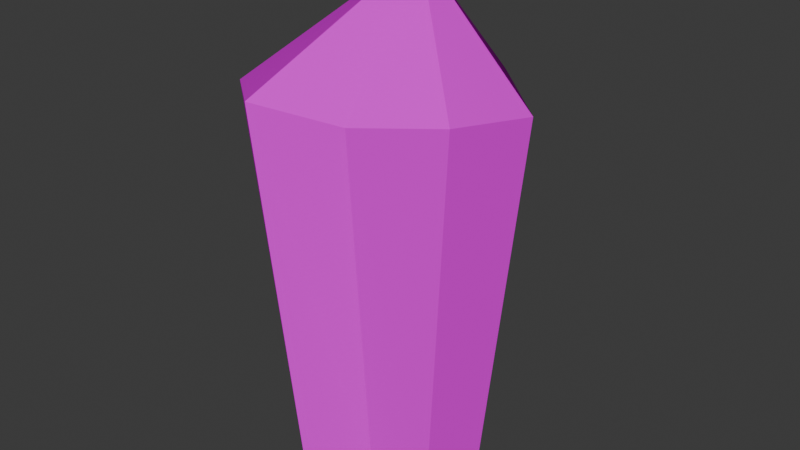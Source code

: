 # Source: big_crystal.blend  (saved by Blender 5.2.44; exported with 4.5.12 LTS)
import bpy
from mathutils import Matrix  # noqa: F401  (used for matrix-valued properties, if any)

bpy.ops.wm.read_factory_settings(use_empty=True)
scene = bpy.context.scene
scene.name = 'Scene'

# ---- collections
col_collection = bpy.data.collections.new('Collection'); scene.collection.children.link(col_collection)

# ---- images (referenced by path relative to the original .blend; pixels are not part of the script)
import os
ASSET_DIR = os.environ.get("B2B_ASSET_DIR", "")  # directory of the original .blend (textures are referenced by path, not embedded)
HERE = os.path.dirname(os.path.abspath(__file__))  # packed textures are extracted next to this script under _unpacked/

def load_image(name, relpath, width, height, colorspace="sRGB"):
    """Load a texture the original file referenced (path relative to the .blend, or extracted next to this script)."""
    p = next((c for c in (os.path.join(HERE, relpath), os.path.join(ASSET_DIR, relpath)) if relpath and os.path.exists(c)), "")
    if p:
        img = bpy.data.images.load(p, check_existing=True)
        img.name = name
    else:  # same state as the original file: an image datablock whose file is absent (Cycles renders it pink)
        img = bpy.data.images.new(name, width, height)
        img.source = "FILE"
        img.filepath = "//" + (relpath or name)
    img.colorspace_settings.name = colorspace
    return img
img_crystal_png = load_image('crystal.png', 'crystal.png', 1024, 1024, 'sRGB')

# ---- materials (node trees are filled in below, after node groups)
mat_material_001 = bpy.data.materials.new('Material.001')

# ---- material node trees
mat_material_001.use_nodes = True; mat_material_001.node_tree.nodes.clear()
_N = mat_material_001.node_tree.nodes; _L = mat_material_001.node_tree.links
n0 = _N.new('ShaderNodeBsdfPrincipled'); n0.name = 'Principled BSDF'; n0.location = (-200, 100)
n0.inputs[2].default_value = 0.4364
n0.inputs[3].default_value = 1.0
n0.inputs[10].default_value = 0.005
n1 = _N.new('ShaderNodeOutputMaterial'); n1.name = 'Material Output'; n1.location = (267, 119)
n2 = _N.new('ShaderNodeTexImage'); n2.name = 'Image Texture'; n2.location = (-513, 113)
n2.image = img_crystal_png
n2.interpolation = 'Closest'
_L.new(n0.outputs[0], n1.inputs[0])
_L.new(n2.outputs[0], n0.inputs[0])
n1.is_active_output = True

# ---- world
world_world = bpy.data.worlds.new('World'); scene.world = world_world
world_world.use_nodes = True; world_world.node_tree.nodes.clear()
_N = world_world.node_tree.nodes; _L = world_world.node_tree.links
n0 = _N.new('ShaderNodeOutputWorld'); n0.name = 'World Output'; n0.location = (200, 100)
n1 = _N.new('ShaderNodeBackground'); n1.name = 'Background'; n1.location = (-200, 100)
n1.inputs[0].default_value = (0.05088, 0.05088, 0.05088, 1.0)
_L.new(n1.outputs[0], n0.inputs[0])
n0.is_active_output = True
world_world.color = (0.05088, 0.05088, 0.05088)
world_world.sun_shadow_jitter_overblur = 0.0

# ---- meshes
me_cylinder = bpy.data.meshes.new('Cylinder')
me_cylinder.from_pydata([(0.3365, -1.325e-08, 5.399), (0.0, 1.0, 0.01605), (-2.754e-09, 1.416, 4.227), (0.3599, 0.4289, 0.01605), (0.6909, 0.8234, 4.216), (0.9848, 0.1736, 0.01605), (1.394, 0.2458, 4.086), (0.866, -0.5, 0.01605), (1.226, -0.7079, 4.227), (0.1915, -0.5261, 0.01605), (0.3676, -1.01, 4.108), (-0.342, -0.9397, 0.01605), (-0.4842, -1.33, 4.227), (-0.866, -0.5, 0.01605), (-1.226, -0.7079, 4.086), (-0.5513, 0.09722, 0.01605), (-1.059, 0.1867, 4.216), (-0.6428, 0.766, 0.01605), (-0.9101, 1.085, 4.086)], [], [(10, 8, 0), (1, 2, 4, 3), (14, 12, 0), (3, 4, 6, 5), (18, 16, 0), (5, 6, 8, 7), (2, 18, 0), (7, 8, 10, 9), (8, 6, 0), (9, 10, 12, 11), (12, 10, 0), (11, 12, 14, 13), (16, 14, 0), (13, 14, 16, 15), (4, 2, 0), (15, 16, 18, 17), (6, 4, 0), (17, 18, 2, 1), (1, 3, 5, 7, 9, 11, 13, 15, 17)])
_uv = me_cylinder.uv_layers.new(name='UVMap')
_uv.uv.foreach_set('vector', [0.6435, 0.3181, 0.6287, 0.2165, 0.8099, 0.2406, 0.05502, 0.2359, 0.5184, 0.1382, 0.5318, 0.2392, 0.06369, 0.311, 0.767, 0.4786, 0.6778, 0.415, 0.8099, 0.2406, 0.06369, 0.311, 0.5318, 0.2392, 0.5331, 0.3421, 0.07726, 0.3853, 0.9633, 0.4203, 0.8622, 0.4397, 0.8099, 0.2406, 0.07726, 0.3853, 0.5331, 0.3421, 0.5552, 0.4494, 0.08182, 0.4617, 0.8565, 0.03672, 0.9633, 0.06095, 0.8099, 0.2406, 0.08182, 0.4617, 0.5552, 0.4494, 0.5381, 0.5506, 0.07673, 0.5371, 0.6287, 0.2165, 0.6672, 0.114, 0.8099, 0.2406, 0.07673, 0.5371, 0.5381, 0.5506, 0.5493, 0.6528, 0.07739, 0.6126, 0.6778, 0.415, 0.6435, 0.3181, 0.8099, 0.2406, 0.07739, 0.6126, 0.5493, 0.6528, 0.5208, 0.7585, 0.06834, 0.6886, 0.8622, 0.4397, 0.767, 0.4786, 0.8099, 0.2406, 0.06834, 0.6886, 0.5208, 0.7585, 0.5135, 0.8612, 0.05043, 0.762, 0.7646, 0.08071, 0.8565, 0.03672, 0.8099, 0.2406, 0.05043, 0.762, 0.5135, 0.8612, 0.4782, 0.9578, 0.03672, 0.8363, 0.6672, 0.114, 0.7646, 0.08071, 0.8099, 0.2406, 0.03672, 0.1616, 0.4772, 0.03672, 0.5184, 0.1382, 0.05502, 0.2359, 0.7533, 0.7725, 0.7025, 0.7165, 0.6287, 0.7006, 0.6287, 0.624, 0.7025, 0.608, 0.7533, 0.5521, 0.8196, 0.5903, 0.7965, 0.6623, 0.8196, 0.7342])
me_cylinder.materials.append(mat_material_001)
me_cylinder.update()
me_cylinder.normals_split_custom_set([tuple(v) for v in zip(*[iter([0.2746, -0.9314, 0.2388, 0.3084, -0.9196, 0.2434, 0.2899, -0.9263, 0.2406, 0.7384, 0.6678, -0.09341, 0.7384, 0.6678, -0.09341, 0.7384, 0.6678, -0.09341, 0.7384, 0.6678, -0.09341, -0.6457, -0.6024, 0.4692, -0.6288, -0.6182, 0.4716, -0.6763, -0.5698, 0.4669, 0.5221, 0.8476, -0.0946, 0.5221, 0.8476, -0.0946, 0.5221, 0.8476, -0.0946, 0.5221, 0.8476, -0.0946, -0.8642, 0.2551, 0.4336, -0.8691, 0.2352, 0.4352, -0.8423, 0.3209, 0.433, 0.979, -0.1808, -0.09395, 0.979, -0.1808, -0.09395, 0.979, -0.1808, -0.09395, 0.979, -0.1808, -0.09395, -0.3841, 0.8088, 0.4453, -0.4068, 0.7989, 0.443, -0.4543, 0.7739, 0.4412, 0.2155, -0.9719, -0.0949, 0.2155, -0.9719, -0.0949, 0.2155, -0.9719, -0.0949, 0.2155, -0.9719, -0.0949, 0.9553, -0.1408, 0.2599, 0.9615, -0.1023, 0.2549, 0.9615, -0.1029, 0.255, 0.4597, -0.883, -0.0949, 0.4597, -0.883, -0.0949, 0.4597, -0.883, -0.0949, 0.4597, -0.883, -0.0949, 0.3165, -0.9231, 0.2186, 0.3402, -0.9159, 0.2131, 0.2427, -0.939, 0.2438, -0.6338, -0.7678, -0.09395, -0.6338, -0.7678, -0.09395, -0.6338, -0.7678, -0.09395, -0.6338, -0.7678, -0.09395, -0.8954, 0.06678, 0.4402, -0.8972, 0.04812, 0.4389, -0.8972, -0.03735, 0.4401, -0.9448, 0.3137, -0.0946, -0.9448, 0.3137, -0.0946, -0.9448, 0.3137, -0.0946, -0.9448, 0.3137, -0.0946, 0.6066, 0.7666, 0.2106, 0.5847, 0.7826, 0.214, 0.5005, 0.8321, 0.239, -0.9951, 0.0284, -0.0946, -0.9951, 0.0284, -0.0946, -0.9951, 0.0284, -0.0946, -0.9951, 0.0284, -0.0946, 0.6796, 0.7066, 0.1971, 0.6527, 0.7307, 0.2, 0.7112, 0.6747, 0.1972, -0.3329, 0.9383, -0.09395, -0.3329, 0.9383, -0.09395, -0.3329, 0.9383, -0.09395, -0.3329, 0.9383, -0.09395, 0.0, 0.0, -1.0, 0.0, 0.0, -1.0, 0.0, 0.0, -1.0, 0.0, 0.0, -1.0, 0.0, 0.0, -1.0, 0.0, 0.0, -1.0, 0.0, 0.0, -1.0, 0.0, 0.0, -1.0, 0.0, 0.0, -1.0])] * 3)])
me_cylinder_002 = bpy.data.meshes.new('Cylinder.002')
me_cylinder_002.from_pydata([], [], [])
_uv = me_cylinder_002.uv_layers.new(name='UVMap')
_uv.uv.foreach_set('vector', [])
me_cylinder_002.update()

# ---- objects
ob_cylinder = bpy.data.objects.new('Cylinder', me_cylinder)
ob_cylinder_002 = bpy.data.objects.new('Cylinder.002', me_cylinder_002)

# ---- transforms, parenting, visibility, modifiers, constraints
ob_cylinder.location = (0.0, 0.0, 0.0)
ob_cylinder_002.location = (0.0, 0.0, 0.0)
_m = ob_cylinder_002.modifiers.new('Mirror', 'MIRROR')
_m.use_axis = (False, False, False)

# ---- collection membership
col_collection.objects.link(ob_cylinder)
col_collection.objects.link(ob_cylinder_002)

# ---- scene / render settings (as saved in the file)
scene.frame_start = 1; scene.frame_end = 250; scene.frame_set(1)
scene.render.engine = 'BLENDER_EEVEE_NEXT'
scene.render.bake_bias = 0.0
scene.render.bake_samples = 0
scene.render.compositor_device = 'GPU'
scene.eevee.use_volume_custom_range = False
scene.eevee.fast_gi_thickness_near = 0.1
scene.eevee.fast_gi_thickness_far = 0.0
scene.eevee.ray_tracing_options.screen_trace_thickness = 0.1
bpy.context.view_layer.update()

# ---- added for rendering (the .blend has no active camera and no usable light): camera, sun
cam_auto = bpy.data.cameras.new('AutoCamera')
cam_auto.lens = 50.0
cam_auto.sensor_width = 36.0
cam_auto.clip_end = 1000.0
ob_auto_camera = bpy.data.objects.new('AutoCamera', cam_auto)
scene.collection.objects.link(ob_auto_camera)
ob_auto_camera.location = (6.19069, -7.28524, 7.58499)
ob_auto_camera.rotation_euler = (1.09748, -7.21219e-08, 0.694738)
scene.camera = ob_auto_camera
light_auto_sun = bpy.data.lights.new('AutoSun', 'SUN')
light_auto_sun.energy = 3.0
light_auto_sun.angle = 0.0523599
ob_auto_sun = bpy.data.objects.new('AutoSun', light_auto_sun)
scene.collection.objects.link(ob_auto_sun)
ob_auto_sun.rotation_euler = (0.872665, 0.174533, 0.523599)
bpy.context.view_layer.update()
